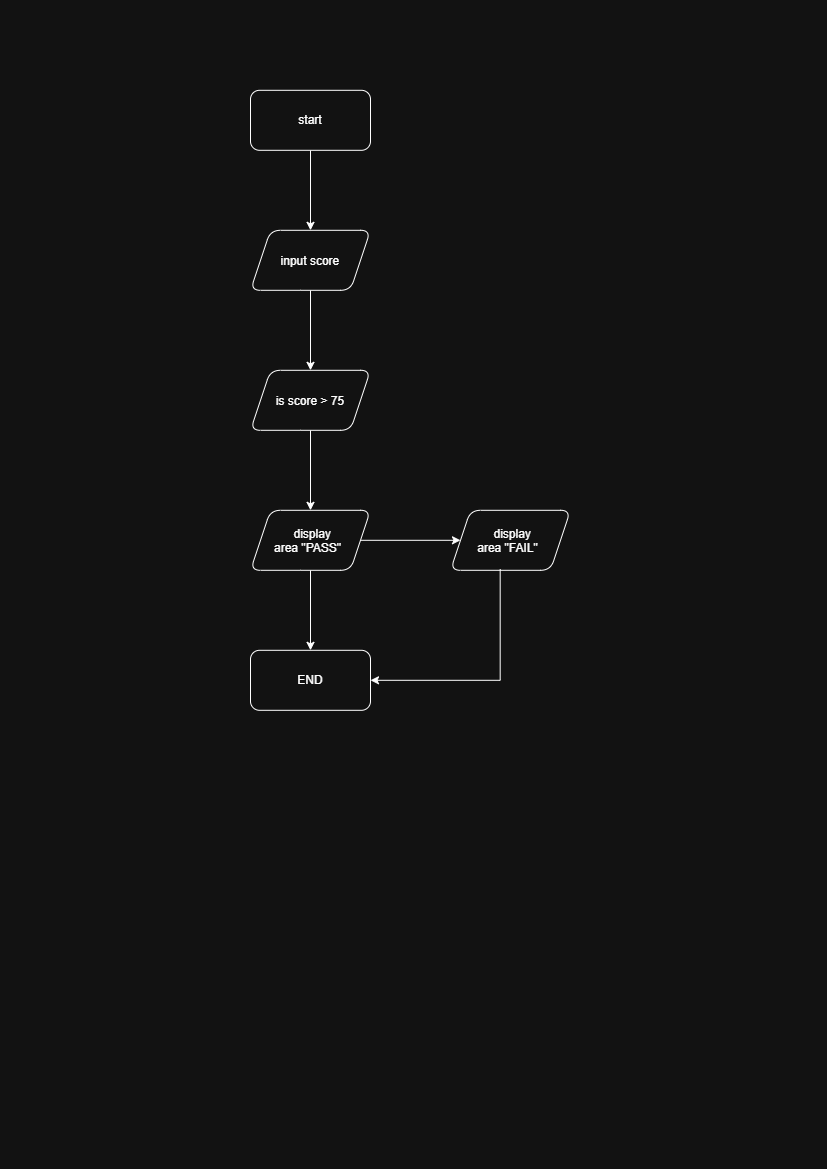

The diagram above was exported from draw.io. Its source (the exported page's mxGraphModel, read from the mxfile embedded in the PNG):
<mxGraphModel dx="1106" dy="564" grid="1" gridSize="10" guides="1" tooltips="1" connect="1" arrows="1" fold="1" page="1" pageScale="1" pageWidth="827" pageHeight="1169" math="0" shadow="0">
  <root>
    <mxCell id="0" />
    <mxCell id="1" parent="0" />
    <mxCell id="PA4lnxFNPXk5440Gdvv--15" edge="1" parent="1" source="PA4lnxFNPXk5440Gdvv--13" style="edgeStyle=orthogonalEdgeStyle;rounded=0;orthogonalLoop=1;jettySize=auto;html=1;" target="PA4lnxFNPXk5440Gdvv--14" value="">
      <mxGeometry relative="1" as="geometry" />
    </mxCell>
    <mxCell id="PA4lnxFNPXk5440Gdvv--13" parent="1" style="rounded=1;whiteSpace=wrap;html=1;" value="start" vertex="1">
      <mxGeometry height="60" width="120" x="250" y="90" as="geometry" />
    </mxCell>
    <mxCell id="PA4lnxFNPXk5440Gdvv--17" edge="1" parent="1" source="PA4lnxFNPXk5440Gdvv--14" style="edgeStyle=orthogonalEdgeStyle;rounded=0;orthogonalLoop=1;jettySize=auto;html=1;" target="PA4lnxFNPXk5440Gdvv--16" value="">
      <mxGeometry relative="1" as="geometry" />
    </mxCell>
    <mxCell id="PA4lnxFNPXk5440Gdvv--14" parent="1" style="shape=parallelogram;perimeter=parallelogramPerimeter;whiteSpace=wrap;html=1;shapeInside=1;fixedSize=1;rounded=1;" value="input score" vertex="1">
      <mxGeometry height="60" width="120" x="250" y="230" as="geometry" />
    </mxCell>
    <mxCell id="PA4lnxFNPXk5440Gdvv--19" edge="1" parent="1" source="PA4lnxFNPXk5440Gdvv--16" style="edgeStyle=orthogonalEdgeStyle;rounded=0;orthogonalLoop=1;jettySize=auto;html=1;" target="PA4lnxFNPXk5440Gdvv--18" value="">
      <mxGeometry relative="1" as="geometry" />
    </mxCell>
    <mxCell id="PA4lnxFNPXk5440Gdvv--16" parent="1" style="shape=parallelogram;perimeter=parallelogramPerimeter;whiteSpace=wrap;html=1;shapeInside=1;fixedSize=1;rounded=1;" value="is score &amp;gt; 75" vertex="1">
      <mxGeometry height="60" width="120" x="250" y="370" as="geometry" />
    </mxCell>
    <mxCell id="PA4lnxFNPXk5440Gdvv--21" edge="1" parent="1" source="PA4lnxFNPXk5440Gdvv--18" style="edgeStyle=orthogonalEdgeStyle;rounded=0;orthogonalLoop=1;jettySize=auto;html=1;" target="PA4lnxFNPXk5440Gdvv--20" value="">
      <mxGeometry relative="1" as="geometry" />
    </mxCell>
    <mxCell id="PA4lnxFNPXk5440Gdvv--23" edge="1" parent="1" source="PA4lnxFNPXk5440Gdvv--18" style="edgeStyle=orthogonalEdgeStyle;rounded=0;orthogonalLoop=1;jettySize=auto;html=1;" target="PA4lnxFNPXk5440Gdvv--22" value="">
      <mxGeometry relative="1" as="geometry" />
    </mxCell>
    <mxCell id="PA4lnxFNPXk5440Gdvv--18" parent="1" style="shape=parallelogram;perimeter=parallelogramPerimeter;whiteSpace=wrap;html=1;shapeInside=1;fixedSize=1;rounded=1;" value="display area&amp;nbsp;&quot;PASS&quot;" vertex="1">
      <mxGeometry height="60" width="120" x="250" y="510" as="geometry" />
    </mxCell>
    <mxCell id="PA4lnxFNPXk5440Gdvv--20" parent="1" style="shape=parallelogram;perimeter=parallelogramPerimeter;whiteSpace=wrap;html=1;shapeInside=1;fixedSize=1;rounded=1;" value="display area&amp;nbsp;&quot;FAIL&quot;" vertex="1">
      <mxGeometry height="60" width="120" x="450" y="510" as="geometry" />
    </mxCell>
    <mxCell id="PA4lnxFNPXk5440Gdvv--22" parent="1" style="whiteSpace=wrap;html=1;rounded=1;" value="END" vertex="1">
      <mxGeometry height="60" width="120" x="250" y="650" as="geometry" />
    </mxCell>
    <mxCell id="PA4lnxFNPXk5440Gdvv--24" edge="1" parent="1" source="PA4lnxFNPXk5440Gdvv--20" style="endArrow=classic;html=1;rounded=0;entryX=1;entryY=0.5;entryDx=0;entryDy=0;exitX=0.414;exitY=0.981;exitDx=0;exitDy=0;exitPerimeter=0;" target="PA4lnxFNPXk5440Gdvv--22" value="">
      <mxGeometry height="50" relative="1" width="50" as="geometry">
        <Array as="points">
          <mxPoint x="499.68" y="680" />
        </Array>
        <mxPoint x="350" y="590" as="sourcePoint" />
        <mxPoint x="400" y="540" as="targetPoint" />
      </mxGeometry>
    </mxCell>
  </root>
</mxGraphModel>